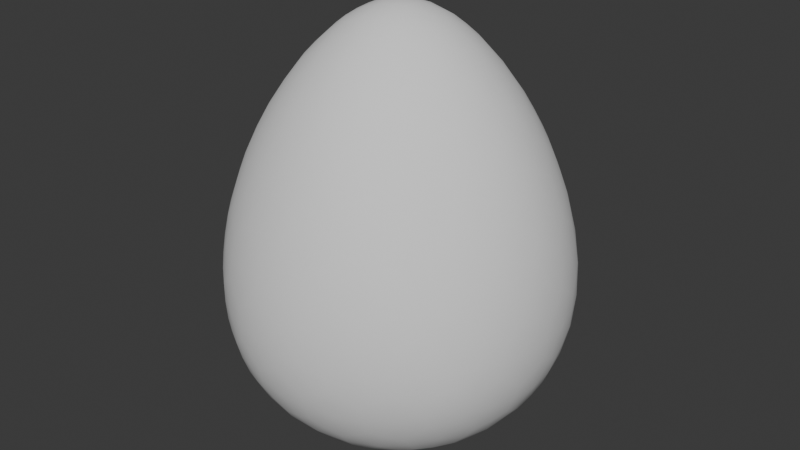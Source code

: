 # Source: egg.blend  (saved by Blender 5.0.119; exported with 4.5.12 LTS)
import bpy
from mathutils import Matrix  # noqa: F401  (used for matrix-valued properties, if any)

bpy.ops.wm.read_factory_settings(use_empty=True)
scene = bpy.context.scene
scene.name = 'Scene'

# ---- collections
col_collection = bpy.data.collections.new('Collection'); scene.collection.children.link(col_collection)

# ---- world
world_world = bpy.data.worlds.new('World'); scene.world = world_world
world_world.use_nodes = True; world_world.node_tree.nodes.clear()
_N = world_world.node_tree.nodes; _L = world_world.node_tree.links
n0 = _N.new('ShaderNodeOutputWorld'); n0.name = 'World Output'; n0.location = (200, 100)
n1 = _N.new('ShaderNodeBackground'); n1.name = 'Background'; n1.location = (-200, 100)
n1.inputs[0].default_value = (0.05088, 0.05088, 0.05088, 1.0)
_L.new(n1.outputs[0], n0.inputs[0])
n0.is_active_output = True
world_world.color = (0.05088, 0.05088, 0.05088)
world_world.sun_shadow_jitter_overblur = 0.0

# ---- meshes
me_icosphere = bpy.data.meshes.new('Icosphere')
me_icosphere.from_pydata([(0.0, 0.0, -1.0), (0.7236, -0.5257, -0.4472), (-0.2764, -0.8506, -0.4472), (-0.8944, 0.0, -0.4472), (-0.2764, 0.8506, -0.4472), (0.7236, 0.5257, -0.4472), (0.2764, -0.8506, 0.4472), (-0.7236, -0.5257, 0.4472), (-0.7236, 0.5257, 0.4472), (0.2764, 0.8506, 0.4472), (0.8944, 0.0, 0.4472), (0.0, 0.0, 1.0), (-0.2328, -0.7166, -0.6575), (-0.1625, -0.5, -0.8507), (-0.07761, -0.2389, -0.9679), (0.2032, -0.1476, -0.9679), (0.4253, -0.309, -0.8507), (0.6095, -0.4429, -0.6575), (0.5319, -0.6817, -0.5023), (0.2629, -0.809, -0.5257), (-0.02964, -0.8642, -0.5023), (0.8127, 0.2952, -0.5023), (0.8506, 0.0, -0.5257), (0.8127, -0.2952, -0.5023), (0.2032, 0.1476, -0.9679), (0.4253, 0.309, -0.8507), (0.6095, 0.4429, -0.6575), (-0.7534, 0.0, -0.6575), (-0.5257, 0.0, -0.8507), (-0.2511, 0.0, -0.9679), (-0.484, -0.7166, -0.5023), (-0.6882, -0.5, -0.5257), (-0.8311, -0.2389, -0.5023), (-0.2328, 0.7166, -0.6575), (-0.1625, 0.5, -0.8507), (-0.07761, 0.2389, -0.9679), (-0.8311, 0.2389, -0.5023), (-0.6882, 0.5, -0.5257), (-0.484, 0.7166, -0.5023), (-0.02964, 0.8642, -0.5023), (0.2629, 0.809, -0.5257), (0.5319, 0.6817, -0.5023), (0.9566, -0.1476, 0.2511), (0.9511, -0.309, -1.752e-08), (0.8607, -0.4429, -0.2512), (0.8607, 0.4429, -0.2512), (0.9511, 0.309, 1.752e-08), (0.9566, 0.1476, 0.2511), (0.1552, -0.9554, 0.2512), (0.0, -1.0, -1.752e-08), (-0.1552, -0.9554, -0.2512), (0.6872, -0.6817, -0.2512), (0.5878, -0.809, 1.752e-08), (0.436, -0.8642, 0.2512), (-0.8607, -0.4429, 0.2512), (-0.9511, -0.309, -1.752e-08), (-0.9566, -0.1476, -0.2511), (-0.436, -0.8642, -0.2512), (-0.5878, -0.809, 1.752e-08), (-0.6872, -0.6817, 0.2512), (-0.6872, 0.6817, 0.2512), (-0.5878, 0.809, -1.752e-08), (-0.436, 0.8642, -0.2512), (-0.9566, 0.1476, -0.2511), (-0.9511, 0.309, 1.752e-08), (-0.8607, 0.4429, 0.2512), (0.436, 0.8642, 0.2512), (0.5878, 0.809, -1.752e-08), (0.6872, 0.6817, -0.2512), (-0.1552, 0.9554, -0.2512), (0.0, 1.0, 1.752e-08), (0.1552, 0.9554, 0.2512), (0.8311, -0.2389, 0.5023), (0.6882, -0.5, 0.5257), (0.484, -0.7166, 0.5023), (0.02964, -0.8642, 0.5023), (-0.2629, -0.809, 0.5257), (-0.5319, -0.6817, 0.5023), (-0.8127, -0.2952, 0.5023), (-0.8506, 0.0, 0.5257), (-0.8127, 0.2952, 0.5023), (-0.5319, 0.6817, 0.5023), (-0.2629, 0.809, 0.5257), (0.02964, 0.8642, 0.5023), (0.484, 0.7166, 0.5023), (0.6882, 0.5, 0.5257), (0.8311, 0.2389, 0.5023), (0.07761, -0.2389, 0.9679), (0.1625, -0.5, 0.8507), (0.2328, -0.7166, 0.6575), (0.7534, 0.0, 0.6575), (0.5257, 0.0, 0.8507), (0.2511, 0.0, 0.9679), (-0.2032, -0.1476, 0.9679), (-0.4253, -0.309, 0.8507), (-0.6095, -0.4429, 0.6575), (-0.2032, 0.1476, 0.9679), (-0.4253, 0.309, 0.8507), (-0.6095, 0.4429, 0.6575), (0.07761, 0.2389, 0.9679), (0.1625, 0.5, 0.8507), (0.2328, 0.7166, 0.6575), (0.3618, 0.2629, 0.8944), (0.6382, 0.2629, 0.7236), (0.4472, 0.5257, 0.7236), (-0.1382, 0.4253, 0.8944), (-0.05279, 0.6882, 0.7236), (-0.3618, 0.5878, 0.7236), (-0.4472, 0.0, 0.8944), (-0.6708, 0.1625, 0.7236), (-0.6708, -0.1625, 0.7236), (-0.1382, -0.4253, 0.8944), (-0.3618, -0.5878, 0.7236), (-0.05279, -0.6882, 0.7236), (0.3618, -0.2629, 0.8944), (0.4472, -0.5257, 0.7236), (0.6382, -0.2629, 0.7236), (0.8618, 0.4253, 0.2764), (0.809, 0.5878, 0.0), (0.6708, 0.6882, 0.2764), (-0.1382, 0.9511, 0.2764), (-0.309, 0.9511, -4.92e-07), (-0.4472, 0.8506, 0.2764), (-0.9472, 0.1625, 0.2764), (-1.0, -3.608e-07, 6.232e-07), (-0.9472, -0.1625, 0.2764), (-0.4472, -0.8506, 0.2764), (-0.309, -0.9511, -7.872e-07), (-0.1382, -0.9511, 0.2764), (0.6708, -0.6882, 0.2764), (0.809, -0.5878, -1.902e-06), (0.8618, -0.4253, 0.2764), (0.309, 0.9511, -2.615e-14), (0.4472, 0.8506, -0.2764), (0.1382, 0.9511, -0.2764), (-0.809, 0.5878, -7.845e-14), (-0.6708, 0.6882, -0.2764), (-0.8618, 0.4253, -0.2764), (-0.809, -0.5878, 8.031e-14), (-0.8618, -0.4253, -0.2764), (-0.6708, -0.6882, -0.2764), (0.309, -0.9511, 2.802e-14), (0.1382, -0.9511, -0.2764), (0.4472, -0.8506, -0.2764), (1.0, 0.0, 0.0), (0.9472, -0.1625, -0.2764), (0.9472, 0.1625, -0.2764), (0.3618, 0.5878, -0.7236), (0.1382, 0.4253, -0.8944), (0.05279, 0.6882, -0.7236), (-0.4472, 0.5257, -0.7236), (-0.3618, 0.2629, -0.8944), (-0.6382, 0.2629, -0.7236), (-0.6382, -0.2629, -0.7236), (-0.3618, -0.2629, -0.8944), (-0.4472, -0.5257, -0.7236), (0.6708, 0.1625, -0.7236), (0.6708, -0.1625, -0.7236), (0.4472, -7.38e-07, -0.8944), (0.05279, -0.6882, -0.7236), (0.1382, -0.4253, -0.8944), (0.3618, -0.5878, -0.7236)], [], [(0, 15, 14), (1, 17, 23), (0, 14, 29), (0, 29, 35), (0, 35, 24), (1, 23, 44), (2, 20, 50), (3, 32, 56), (4, 38, 62), (5, 41, 68), (1, 44, 51), (2, 50, 57), (3, 56, 63), (4, 62, 69), (5, 68, 45), (6, 74, 89), (7, 77, 95), (8, 80, 98), (9, 83, 101), (10, 86, 90), (92, 99, 11), (91, 102, 92), (90, 103, 91), (92, 102, 99), (102, 100, 99), (91, 103, 102), (103, 104, 102), (102, 104, 100), (104, 101, 100), (90, 86, 103), (86, 85, 103), (103, 85, 104), (85, 84, 104), (104, 84, 101), (84, 9, 101), (99, 96, 11), (100, 105, 99), (101, 106, 100), (99, 105, 96), (105, 97, 96), (100, 106, 105), (106, 107, 105), (105, 107, 97), (107, 98, 97), (101, 83, 106), (83, 82, 106), (106, 82, 107), (82, 81, 107), (107, 81, 98), (81, 8, 98), (96, 93, 11), (97, 108, 96), (98, 109, 97), (96, 108, 93), (108, 94, 93), (97, 109, 108), (109, 110, 108), (108, 110, 94), (110, 95, 94), (98, 80, 109), (80, 79, 109), (109, 79, 110), (79, 78, 110), (110, 78, 95), (78, 7, 95), (93, 87, 11), (94, 111, 93), (95, 112, 94), (93, 111, 87), (111, 88, 87), (94, 112, 111), (112, 113, 111), (111, 113, 88), (113, 89, 88), (95, 77, 112), (77, 76, 112), (112, 76, 113), (76, 75, 113), (113, 75, 89), (75, 6, 89), (87, 92, 11), (88, 114, 87), (89, 115, 88), (87, 114, 92), (114, 91, 92), (88, 115, 114), (115, 116, 114), (114, 116, 91), (116, 90, 91), (89, 74, 115), (74, 73, 115), (115, 73, 116), (73, 72, 116), (116, 72, 90), (72, 10, 90), (47, 86, 10), (46, 117, 47), (45, 118, 46), (47, 117, 86), (117, 85, 86), (46, 118, 117), (118, 119, 117), (117, 119, 85), (119, 84, 85), (45, 68, 118), (68, 67, 118), (118, 67, 119), (67, 66, 119), (119, 66, 84), (66, 9, 84), (71, 83, 9), (70, 120, 71), (69, 121, 70), (71, 120, 83), (120, 82, 83), (70, 121, 120), (121, 122, 120), (120, 122, 82), (122, 81, 82), (69, 62, 121), (62, 61, 121), (121, 61, 122), (61, 60, 122), (122, 60, 81), (60, 8, 81), (65, 80, 8), (64, 123, 65), (63, 124, 64), (65, 123, 80), (123, 79, 80), (64, 124, 123), (124, 125, 123), (123, 125, 79), (125, 78, 79), (63, 56, 124), (56, 55, 124), (124, 55, 125), (55, 54, 125), (125, 54, 78), (54, 7, 78), (59, 77, 7), (58, 126, 59), (57, 127, 58), (59, 126, 77), (126, 76, 77), (58, 127, 126), (127, 128, 126), (126, 128, 76), (128, 75, 76), (57, 50, 127), (50, 49, 127), (127, 49, 128), (49, 48, 128), (128, 48, 75), (48, 6, 75), (53, 74, 6), (52, 129, 53), (51, 130, 52), (53, 129, 74), (129, 73, 74), (52, 130, 129), (130, 131, 129), (129, 131, 73), (131, 72, 73), (51, 44, 130), (44, 43, 130), (130, 43, 131), (43, 42, 131), (131, 42, 72), (42, 10, 72), (66, 71, 9), (67, 132, 66), (68, 133, 67), (66, 132, 71), (132, 70, 71), (67, 133, 132), (133, 134, 132), (132, 134, 70), (134, 69, 70), (68, 41, 133), (41, 40, 133), (133, 40, 134), (40, 39, 134), (134, 39, 69), (39, 4, 69), (60, 65, 8), (61, 135, 60), (62, 136, 61), (60, 135, 65), (135, 64, 65), (61, 136, 135), (136, 137, 135), (135, 137, 64), (137, 63, 64), (62, 38, 136), (38, 37, 136), (136, 37, 137), (37, 36, 137), (137, 36, 63), (36, 3, 63), (54, 59, 7), (55, 138, 54), (56, 139, 55), (54, 138, 59), (138, 58, 59), (55, 139, 138), (139, 140, 138), (138, 140, 58), (140, 57, 58), (56, 32, 139), (32, 31, 139), (139, 31, 140), (31, 30, 140), (140, 30, 57), (30, 2, 57), (48, 53, 6), (49, 141, 48), (50, 142, 49), (48, 141, 53), (141, 52, 53), (49, 142, 141), (142, 143, 141), (141, 143, 52), (143, 51, 52), (50, 20, 142), (20, 19, 142), (142, 19, 143), (19, 18, 143), (143, 18, 51), (18, 1, 51), (42, 47, 10), (43, 144, 42), (44, 145, 43), (42, 144, 47), (144, 46, 47), (43, 145, 144), (145, 146, 144), (144, 146, 46), (146, 45, 46), (44, 23, 145), (23, 22, 145), (145, 22, 146), (22, 21, 146), (146, 21, 45), (21, 5, 45), (26, 41, 5), (25, 147, 26), (24, 148, 25), (26, 147, 41), (147, 40, 41), (25, 148, 147), (148, 149, 147), (147, 149, 40), (149, 39, 40), (24, 35, 148), (35, 34, 148), (148, 34, 149), (34, 33, 149), (149, 33, 39), (33, 4, 39), (33, 38, 4), (34, 150, 33), (35, 151, 34), (33, 150, 38), (150, 37, 38), (34, 151, 150), (151, 152, 150), (150, 152, 37), (152, 36, 37), (35, 29, 151), (29, 28, 151), (151, 28, 152), (28, 27, 152), (152, 27, 36), (27, 3, 36), (27, 32, 3), (28, 153, 27), (29, 154, 28), (27, 153, 32), (153, 31, 32), (28, 154, 153), (154, 155, 153), (153, 155, 31), (155, 30, 31), (29, 14, 154), (14, 13, 154), (154, 13, 155), (13, 12, 155), (155, 12, 30), (12, 2, 30), (21, 26, 5), (22, 156, 21), (23, 157, 22), (21, 156, 26), (156, 25, 26), (22, 157, 156), (157, 158, 156), (156, 158, 25), (158, 24, 25), (23, 17, 157), (17, 16, 157), (157, 16, 158), (16, 15, 158), (158, 15, 24), (15, 0, 24), (12, 20, 2), (13, 159, 12), (14, 160, 13), (12, 159, 20), (159, 19, 20), (13, 160, 159), (160, 161, 159), (159, 161, 19), (161, 18, 19), (14, 15, 160), (15, 16, 160), (160, 16, 161), (16, 17, 161), (161, 17, 18), (17, 1, 18)])
me_icosphere.polygons.foreach_set('use_smooth', [True] * 320)
_uv = me_icosphere.uv_layers.new(name='UVMap')
_uv.uv.foreach_set('vector', [0.1818, 0.0, 0.2045, 0.03937, 0.1591, 0.03937, 0.2727, 0.1575, 0.2955, 0.1181, 0.3182, 0.1575, 0.9091, 0.0, 0.9318, 0.03937, 0.8864, 0.03937, 0.7273, 0.0, 0.75, 0.03937, 0.7045, 0.03937, 0.5455, 0.0, 0.5682, 0.03937, 0.5227, 0.03937, 0.2727, 0.1575, 0.3182, 0.1575, 0.2955, 0.1968, 0.09091, 0.1575, 0.1364, 0.1575, 0.1136, 0.1968, 0.8182, 0.1575, 0.8636, 0.1575, 0.8409, 0.1968, 0.6364, 0.1575, 0.6818, 0.1575, 0.6591, 0.1968, 0.4545, 0.1575, 0.5, 0.1575, 0.4773, 0.1968, 0.2727, 0.1575, 0.2955, 0.1968, 0.25, 0.1968, 0.09091, 0.1575, 0.1136, 0.1968, 0.06818, 0.1968, 0.8182, 0.1575, 0.8409, 0.1968, 0.7955, 0.1968, 0.6364, 0.1575, 0.6591, 0.1968, 0.6136, 0.1968, 0.4545, 0.1575, 0.4773, 0.1968, 0.4318, 0.1968, 0.1818, 0.3149, 0.2273, 0.3149, 0.2045, 0.3543, 0.0, 0.3149, 0.04545, 0.3149, 0.02273, 0.3543, 0.7273, 0.3149, 0.7727, 0.3149, 0.75, 0.3543, 0.5455, 0.3149, 0.5909, 0.3149, 0.5682, 0.3543, 0.3636, 0.3149, 0.4091, 0.3149, 0.3864, 0.3543, 0.4318, 0.433, 0.4773, 0.433, 0.4545, 0.4724, 0.4091, 0.3937, 0.4545, 0.3937, 0.4318, 0.433, 0.3864, 0.3543, 0.4318, 0.3543, 0.4091, 0.3937, 0.4318, 0.433, 0.4545, 0.3937, 0.4773, 0.433, 0.4545, 0.3937, 0.5, 0.3937, 0.4773, 0.433, 0.4091, 0.3937, 0.4318, 0.3543, 0.4545, 0.3937, 0.4318, 0.3543, 0.4773, 0.3543, 0.4545, 0.3937, 0.4545, 0.3937, 0.4773, 0.3543, 0.5, 0.3937, 0.4773, 0.3543, 0.5227, 0.3543, 0.5, 0.3937, 0.3864, 0.3543, 0.4091, 0.3149, 0.4318, 0.3543, 0.4091, 0.3149, 0.4545, 0.3149, 0.4318, 0.3543, 0.4318, 0.3543, 0.4545, 0.3149, 0.4773, 0.3543, 0.4545, 0.3149, 0.5, 0.3149, 0.4773, 0.3543, 0.4773, 0.3543, 0.5, 0.3149, 0.5227, 0.3543, 0.5, 0.3149, 0.5455, 0.3149, 0.5227, 0.3543, 0.6136, 0.433, 0.6591, 0.433, 0.6364, 0.4724, 0.5909, 0.3937, 0.6364, 0.3937, 0.6136, 0.433, 0.5682, 0.3543, 0.6136, 0.3543, 0.5909, 0.3937, 0.6136, 0.433, 0.6364, 0.3937, 0.6591, 0.433, 0.6364, 0.3937, 0.6818, 0.3937, 0.6591, 0.433, 0.5909, 0.3937, 0.6136, 0.3543, 0.6364, 0.3937, 0.6136, 0.3543, 0.6591, 0.3543, 0.6364, 0.3937, 0.6364, 0.3937, 0.6591, 0.3543, 0.6818, 0.3937, 0.6591, 0.3543, 0.7045, 0.3543, 0.6818, 0.3937, 0.5682, 0.3543, 0.5909, 0.3149, 0.6136, 0.3543, 0.5909, 0.3149, 0.6364, 0.3149, 0.6136, 0.3543, 0.6136, 0.3543, 0.6364, 0.3149, 0.6591, 0.3543, 0.6364, 0.3149, 0.6818, 0.3149, 0.6591, 0.3543, 0.6591, 0.3543, 0.6818, 0.3149, 0.7045, 0.3543, 0.6818, 0.3149, 0.7273, 0.3149, 0.7045, 0.3543, 0.7955, 0.433, 0.8409, 0.433, 0.8182, 0.4724, 0.7727, 0.3937, 0.8182, 0.3937, 0.7955, 0.433, 0.75, 0.3543, 0.7955, 0.3543, 0.7727, 0.3937, 0.7955, 0.433, 0.8182, 0.3937, 0.8409, 0.433, 0.8182, 0.3937, 0.8636, 0.3937, 0.8409, 0.433, 0.7727, 0.3937, 0.7955, 0.3543, 0.8182, 0.3937, 0.7955, 0.3543, 0.8409, 0.3543, 0.8182, 0.3937, 0.8182, 0.3937, 0.8409, 0.3543, 0.8636, 0.3937, 0.8409, 0.3543, 0.8864, 0.3543, 0.8636, 0.3937, 0.75, 0.3543, 0.7727, 0.3149, 0.7955, 0.3543, 0.7727, 0.3149, 0.8182, 0.3149, 0.7955, 0.3543, 0.7955, 0.3543, 0.8182, 0.3149, 0.8409, 0.3543, 0.8182, 0.3149, 0.8636, 0.3149, 0.8409, 0.3543, 0.8409, 0.3543, 0.8636, 0.3149, 0.8864, 0.3543, 0.8636, 0.3149, 0.9091, 0.3149, 0.8864, 0.3543, 0.06818, 0.433, 0.1136, 0.433, 0.09091, 0.4724, 0.04545, 0.3937, 0.09091, 0.3937, 0.06818, 0.433, 0.02273, 0.3543, 0.06818, 0.3543, 0.04545, 0.3937, 0.06818, 0.433, 0.09091, 0.3937, 0.1136, 0.433, 0.09091, 0.3937, 0.1364, 0.3937, 0.1136, 0.433, 0.04545, 0.3937, 0.06818, 0.3543, 0.09091, 0.3937, 0.06818, 0.3543, 0.1136, 0.3543, 0.09091, 0.3937, 0.09091, 0.3937, 0.1136, 0.3543, 0.1364, 0.3937, 0.1136, 0.3543, 0.1591, 0.3543, 0.1364, 0.3937, 0.02273, 0.3543, 0.04545, 0.3149, 0.06818, 0.3543, 0.04545, 0.3149, 0.09091, 0.3149, 0.06818, 0.3543, 0.06818, 0.3543, 0.09091, 0.3149, 0.1136, 0.3543, 0.09091, 0.3149, 0.1364, 0.3149, 0.1136, 0.3543, 0.1136, 0.3543, 0.1364, 0.3149, 0.1591, 0.3543, 0.1364, 0.3149, 0.1818, 0.3149, 0.1591, 0.3543, 0.25, 0.433, 0.2955, 0.433, 0.2727, 0.4724, 0.2273, 0.3937, 0.2727, 0.3937, 0.25, 0.433, 0.2045, 0.3543, 0.25, 0.3543, 0.2273, 0.3937, 0.25, 0.433, 0.2727, 0.3937, 0.2955, 0.433, 0.2727, 0.3937, 0.3182, 0.3937, 0.2955, 0.433, 0.2273, 0.3937, 0.25, 0.3543, 0.2727, 0.3937, 0.25, 0.3543, 0.2955, 0.3543, 0.2727, 0.3937, 0.2727, 0.3937, 0.2955, 0.3543, 0.3182, 0.3937, 0.2955, 0.3543, 0.3409, 0.3543, 0.3182, 0.3937, 0.2045, 0.3543, 0.2273, 0.3149, 0.25, 0.3543, 0.2273, 0.3149, 0.2727, 0.3149, 0.25, 0.3543, 0.25, 0.3543, 0.2727, 0.3149, 0.2955, 0.3543, 0.2727, 0.3149, 0.3182, 0.3149, 0.2955, 0.3543, 0.2955, 0.3543, 0.3182, 0.3149, 0.3409, 0.3543, 0.3182, 0.3149, 0.3636, 0.3149, 0.3409, 0.3543, 0.3864, 0.2756, 0.4091, 0.3149, 0.3636, 0.3149, 0.4091, 0.2362, 0.4318, 0.2756, 0.3864, 0.2756, 0.4318, 0.1968, 0.4545, 0.2362, 0.4091, 0.2362, 0.3864, 0.2756, 0.4318, 0.2756, 0.4091, 0.3149, 0.4318, 0.2756, 0.4545, 0.3149, 0.4091, 0.3149, 0.4091, 0.2362, 0.4545, 0.2362, 0.4318, 0.2756, 0.4545, 0.2362, 0.4773, 0.2756, 0.4318, 0.2756, 0.4318, 0.2756, 0.4773, 0.2756, 0.4545, 0.3149, 0.4773, 0.2756, 0.5, 0.3149, 0.4545, 0.3149, 0.4318, 0.1968, 0.4773, 0.1968, 0.4545, 0.2362, 0.4773, 0.1968, 0.5, 0.2362, 0.4545, 0.2362, 0.4545, 0.2362, 0.5, 0.2362, 0.4773, 0.2756, 0.5, 0.2362, 0.5227, 0.2756, 0.4773, 0.2756, 0.4773, 0.2756, 0.5227, 0.2756, 0.5, 0.3149, 0.5227, 0.2756, 0.5455, 0.3149, 0.5, 0.3149, 0.5682, 0.2756, 0.5909, 0.3149, 0.5455, 0.3149, 0.5909, 0.2362, 0.6136, 0.2756, 0.5682, 0.2756, 0.6136, 0.1968, 0.6364, 0.2362, 0.5909, 0.2362, 0.5682, 0.2756, 0.6136, 0.2756, 0.5909, 0.3149, 0.6136, 0.2756, 0.6364, 0.3149, 0.5909, 0.3149, 0.5909, 0.2362, 0.6364, 0.2362, 0.6136, 0.2756, 0.6364, 0.2362, 0.6591, 0.2756, 0.6136, 0.2756, 0.6136, 0.2756, 0.6591, 0.2756, 0.6364, 0.3149, 0.6591, 0.2756, 0.6818, 0.3149, 0.6364, 0.3149, 0.6136, 0.1968, 0.6591, 0.1968, 0.6364, 0.2362, 0.6591, 0.1968, 0.6818, 0.2362, 0.6364, 0.2362, 0.6364, 0.2362, 0.6818, 0.2362, 0.6591, 0.2756, 0.6818, 0.2362, 0.7045, 0.2756, 0.6591, 0.2756, 0.6591, 0.2756, 0.7045, 0.2756, 0.6818, 0.3149, 0.7045, 0.2756, 0.7273, 0.3149, 0.6818, 0.3149, 0.75, 0.2756, 0.7727, 0.3149, 0.7273, 0.3149, 0.7727, 0.2362, 0.7955, 0.2756, 0.75, 0.2756, 0.7955, 0.1968, 0.8182, 0.2362, 0.7727, 0.2362, 0.75, 0.2756, 0.7955, 0.2756, 0.7727, 0.3149, 0.7955, 0.2756, 0.8182, 0.3149, 0.7727, 0.3149, 0.7727, 0.2362, 0.8182, 0.2362, 0.7955, 0.2756, 0.8182, 0.2362, 0.8409, 0.2756, 0.7955, 0.2756, 0.7955, 0.2756, 0.8409, 0.2756, 0.8182, 0.3149, 0.8409, 0.2756, 0.8636, 0.3149, 0.8182, 0.3149, 0.7955, 0.1968, 0.8409, 0.1968, 0.8182, 0.2362, 0.8409, 0.1968, 0.8636, 0.2362, 0.8182, 0.2362, 0.8182, 0.2362, 0.8636, 0.2362, 0.8409, 0.2756, 0.8636, 0.2362, 0.8864, 0.2756, 0.8409, 0.2756, 0.8409, 0.2756, 0.8864, 0.2756, 0.8636, 0.3149, 0.8864, 0.2756, 0.9091, 0.3149, 0.8636, 0.3149, 0.02273, 0.2756, 0.04545, 0.3149, 0.0, 0.3149, 0.04545, 0.2362, 0.06818, 0.2756, 0.02273, 0.2756, 0.06818, 0.1968, 0.09091, 0.2362, 0.04545, 0.2362, 0.02273, 0.2756, 0.06818, 0.2756, 0.04545, 0.3149, 0.06818, 0.2756, 0.09091, 0.3149, 0.04545, 0.3149, 0.04545, 0.2362, 0.09091, 0.2362, 0.06818, 0.2756, 0.09091, 0.2362, 0.1136, 0.2756, 0.06818, 0.2756, 0.06818, 0.2756, 0.1136, 0.2756, 0.09091, 0.3149, 0.1136, 0.2756, 0.1364, 0.3149, 0.09091, 0.3149, 0.06818, 0.1968, 0.1136, 0.1968, 0.09091, 0.2362, 0.1136, 0.1968, 0.1364, 0.2362, 0.09091, 0.2362, 0.09091, 0.2362, 0.1364, 0.2362, 0.1136, 0.2756, 0.1364, 0.2362, 0.1591, 0.2756, 0.1136, 0.2756, 0.1136, 0.2756, 0.1591, 0.2756, 0.1364, 0.3149, 0.1591, 0.2756, 0.1818, 0.3149, 0.1364, 0.3149, 0.2045, 0.2756, 0.2273, 0.3149, 0.1818, 0.3149, 0.2273, 0.2362, 0.25, 0.2756, 0.2045, 0.2756, 0.25, 0.1968, 0.2727, 0.2362, 0.2273, 0.2362, 0.2045, 0.2756, 0.25, 0.2756, 0.2273, 0.3149, 0.25, 0.2756, 0.2727, 0.3149, 0.2273, 0.3149, 0.2273, 0.2362, 0.2727, 0.2362, 0.25, 0.2756, 0.2727, 0.2362, 0.2955, 0.2756, 0.25, 0.2756, 0.25, 0.2756, 0.2955, 0.2756, 0.2727, 0.3149, 0.2955, 0.2756, 0.3182, 0.3149, 0.2727, 0.3149, 0.25, 0.1968, 0.2955, 0.1968, 0.2727, 0.2362, 0.2955, 0.1968, 0.3182, 0.2362, 0.2727, 0.2362, 0.2727, 0.2362, 0.3182, 0.2362, 0.2955, 0.2756, 0.3182, 0.2362, 0.3409, 0.2756, 0.2955, 0.2756, 0.2955, 0.2756, 0.3409, 0.2756, 0.3182, 0.3149, 0.3409, 0.2756, 0.3636, 0.3149, 0.3182, 0.3149, 0.5227, 0.2756, 0.5682, 0.2756, 0.5455, 0.3149, 0.5, 0.2362, 0.5455, 0.2362, 0.5227, 0.2756, 0.4773, 0.1968, 0.5227, 0.1968, 0.5, 0.2362, 0.5227, 0.2756, 0.5455, 0.2362, 0.5682, 0.2756, 0.5455, 0.2362, 0.5909, 0.2362, 0.5682, 0.2756, 0.5, 0.2362, 0.5227, 0.1968, 0.5455, 0.2362, 0.5227, 0.1968, 0.5682, 0.1968, 0.5455, 0.2362, 0.5455, 0.2362, 0.5682, 0.1968, 0.5909, 0.2362, 0.5682, 0.1968, 0.6136, 0.1968, 0.5909, 0.2362, 0.4773, 0.1968, 0.5, 0.1575, 0.5227, 0.1968, 0.5, 0.1575, 0.5455, 0.1575, 0.5227, 0.1968, 0.5227, 0.1968, 0.5455, 0.1575, 0.5682, 0.1968, 0.5455, 0.1575, 0.5909, 0.1575, 0.5682, 0.1968, 0.5682, 0.1968, 0.5909, 0.1575, 0.6136, 0.1968, 0.5909, 0.1575, 0.6364, 0.1575, 0.6136, 0.1968, 0.7045, 0.2756, 0.75, 0.2756, 0.7273, 0.3149, 0.6818, 0.2362, 0.7273, 0.2362, 0.7045, 0.2756, 0.6591, 0.1968, 0.7045, 0.1968, 0.6818, 0.2362, 0.7045, 0.2756, 0.7273, 0.2362, 0.75, 0.2756, 0.7273, 0.2362, 0.7727, 0.2362, 0.75, 0.2756, 0.6818, 0.2362, 0.7045, 0.1968, 0.7273, 0.2362, 0.7045, 0.1968, 0.75, 0.1968, 0.7273, 0.2362, 0.7273, 0.2362, 0.75, 0.1968, 0.7727, 0.2362, 0.75, 0.1968, 0.7955, 0.1968, 0.7727, 0.2362, 0.6591, 0.1968, 0.6818, 0.1575, 0.7045, 0.1968, 0.6818, 0.1575, 0.7273, 0.1575, 0.7045, 0.1968, 0.7045, 0.1968, 0.7273, 0.1575, 0.75, 0.1968, 0.7273, 0.1575, 0.7727, 0.1575, 0.75, 0.1968, 0.75, 0.1968, 0.7727, 0.1575, 0.7955, 0.1968, 0.7727, 0.1575, 0.8182, 0.1575, 0.7955, 0.1968, 0.8864, 0.2756, 0.9318, 0.2756, 0.9091, 0.3149, 0.8636, 0.2362, 0.9091, 0.2362, 0.8864, 0.2756, 0.8409, 0.1968, 0.8864, 0.1968, 0.8636, 0.2362, 0.8864, 0.2756, 0.9091, 0.2362, 0.9318, 0.2756, 0.9091, 0.2362, 0.9545, 0.2362, 0.9318, 0.2756, 0.8636, 0.2362, 0.8864, 0.1968, 0.9091, 0.2362, 0.8864, 0.1968, 0.9318, 0.1968, 0.9091, 0.2362, 0.9091, 0.2362, 0.9318, 0.1968, 0.9545, 0.2362, 0.9318, 0.1968, 0.9773, 0.1968, 0.9545, 0.2362, 0.8409, 0.1968, 0.8636, 0.1575, 0.8864, 0.1968, 0.8636, 0.1575, 0.9091, 0.1575, 0.8864, 0.1968, 0.8864, 0.1968, 0.9091, 0.1575, 0.9318, 0.1968, 0.9091, 0.1575, 0.9545, 0.1575, 0.9318, 0.1968, 0.9318, 0.1968, 0.9545, 0.1575, 0.9773, 0.1968, 0.9545, 0.1575, 1.0, 0.1575, 0.9773, 0.1968, 0.1591, 0.2756, 0.2045, 0.2756, 0.1818, 0.3149, 0.1364, 0.2362, 0.1818, 0.2362, 0.1591, 0.2756, 0.1136, 0.1968, 0.1591, 0.1968, 0.1364, 0.2362, 0.1591, 0.2756, 0.1818, 0.2362, 0.2045, 0.2756, 0.1818, 0.2362, 0.2273, 0.2362, 0.2045, 0.2756, 0.1364, 0.2362, 0.1591, 0.1968, 0.1818, 0.2362, 0.1591, 0.1968, 0.2045, 0.1968, 0.1818, 0.2362, 0.1818, 0.2362, 0.2045, 0.1968, 0.2273, 0.2362, 0.2045, 0.1968, 0.25, 0.1968, 0.2273, 0.2362, 0.1136, 0.1968, 0.1364, 0.1575, 0.1591, 0.1968, 0.1364, 0.1575, 0.1818, 0.1575, 0.1591, 0.1968, 0.1591, 0.1968, 0.1818, 0.1575, 0.2045, 0.1968, 0.1818, 0.1575, 0.2273, 0.1575, 0.2045, 0.1968, 0.2045, 0.1968, 0.2273, 0.1575, 0.25, 0.1968, 0.2273, 0.1575, 0.2727, 0.1575, 0.25, 0.1968, 0.3409, 0.2756, 0.3864, 0.2756, 0.3636, 0.3149, 0.3182, 0.2362, 0.3636, 0.2362, 0.3409, 0.2756, 0.2955, 0.1968, 0.3409, 0.1968, 0.3182, 0.2362, 0.3409, 0.2756, 0.3636, 0.2362, 0.3864, 0.2756, 0.3636, 0.2362, 0.4091, 0.2362, 0.3864, 0.2756, 0.3182, 0.2362, 0.3409, 0.1968, 0.3636, 0.2362, 0.3409, 0.1968, 0.3864, 0.1968, 0.3636, 0.2362, 0.3636, 0.2362, 0.3864, 0.1968, 0.4091, 0.2362, 0.3864, 0.1968, 0.4318, 0.1968, 0.4091, 0.2362, 0.2955, 0.1968, 0.3182, 0.1575, 0.3409, 0.1968, 0.3182, 0.1575, 0.3636, 0.1575, 0.3409, 0.1968, 0.3409, 0.1968, 0.3636, 0.1575, 0.3864, 0.1968, 0.3636, 0.1575, 0.4091, 0.1575, 0.3864, 0.1968, 0.3864, 0.1968, 0.4091, 0.1575, 0.4318, 0.1968, 0.4091, 0.1575, 0.4545, 0.1575, 0.4318, 0.1968, 0.4773, 0.1181, 0.5, 0.1575, 0.4545, 0.1575, 0.5, 0.07873, 0.5227, 0.1181, 0.4773, 0.1181, 0.5227, 0.03937, 0.5455, 0.07873, 0.5, 0.07873, 0.4773, 0.1181, 0.5227, 0.1181, 0.5, 0.1575, 0.5227, 0.1181, 0.5455, 0.1575, 0.5, 0.1575, 0.5, 0.07873, 0.5455, 0.07873, 0.5227, 0.1181, 0.5455, 0.07873, 0.5682, 0.1181, 0.5227, 0.1181, 0.5227, 0.1181, 0.5682, 0.1181, 0.5455, 0.1575, 0.5682, 0.1181, 0.5909, 0.1575, 0.5455, 0.1575, 0.5227, 0.03937, 0.5682, 0.03937, 0.5455, 0.07873, 0.5682, 0.03937, 0.5909, 0.07873, 0.5455, 0.07873, 0.5455, 0.07873, 0.5909, 0.07873, 0.5682, 0.1181, 0.5909, 0.07873, 0.6136, 0.1181, 0.5682, 0.1181, 0.5682, 0.1181, 0.6136, 0.1181, 0.5909, 0.1575, 0.6136, 0.1181, 0.6364, 0.1575, 0.5909, 0.1575, 0.6591, 0.1181, 0.6818, 0.1575, 0.6364, 0.1575, 0.6818, 0.07873, 0.7045, 0.1181, 0.6591, 0.1181, 0.7045, 0.03937, 0.7273, 0.07873, 0.6818, 0.07873, 0.6591, 0.1181, 0.7045, 0.1181, 0.6818, 0.1575, 0.7045, 0.1181, 0.7273, 0.1575, 0.6818, 0.1575, 0.6818, 0.07873, 0.7273, 0.07873, 0.7045, 0.1181, 0.7273, 0.07873, 0.75, 0.1181, 0.7045, 0.1181, 0.7045, 0.1181, 0.75, 0.1181, 0.7273, 0.1575, 0.75, 0.1181, 0.7727, 0.1575, 0.7273, 0.1575, 0.7045, 0.03937, 0.75, 0.03937, 0.7273, 0.07873, 0.75, 0.03937, 0.7727, 0.07873, 0.7273, 0.07873, 0.7273, 0.07873, 0.7727, 0.07873, 0.75, 0.1181, 0.7727, 0.07873, 0.7955, 0.1181, 0.75, 0.1181, 0.75, 0.1181, 0.7955, 0.1181, 0.7727, 0.1575, 0.7955, 0.1181, 0.8182, 0.1575, 0.7727, 0.1575, 0.8409, 0.1181, 0.8636, 0.1575, 0.8182, 0.1575, 0.8636, 0.07873, 0.8864, 0.1181, 0.8409, 0.1181, 0.8864, 0.03937, 0.9091, 0.07873, 0.8636, 0.07873, 0.8409, 0.1181, 0.8864, 0.1181, 0.8636, 0.1575, 0.8864, 0.1181, 0.9091, 0.1575, 0.8636, 0.1575, 0.8636, 0.07873, 0.9091, 0.07873, 0.8864, 0.1181, 0.9091, 0.07873, 0.9318, 0.1181, 0.8864, 0.1181, 0.8864, 0.1181, 0.9318, 0.1181, 0.9091, 0.1575, 0.9318, 0.1181, 0.9545, 0.1575, 0.9091, 0.1575, 0.8864, 0.03937, 0.9318, 0.03937, 0.9091, 0.07873, 0.9318, 0.03937, 0.9545, 0.07873, 0.9091, 0.07873, 0.9091, 0.07873, 0.9545, 0.07873, 0.9318, 0.1181, 0.9545, 0.07873, 0.9773, 0.1181, 0.9318, 0.1181, 0.9318, 0.1181, 0.9773, 0.1181, 0.9545, 0.1575, 0.9773, 0.1181, 1.0, 0.1575, 0.9545, 0.1575, 0.4091, 0.1575, 0.4318, 0.1181, 0.4545, 0.1575, 0.3636, 0.1575, 0.3864, 0.1181, 0.4091, 0.1575, 0.3182, 0.1575, 0.3409, 0.1181, 0.3636, 0.1575, 0.4091, 0.1575, 0.3864, 0.1181, 0.4318, 0.1181, 0.3864, 0.1181, 0.4091, 0.07873, 0.4318, 0.1181, 0.3636, 0.1575, 0.3409, 0.1181, 0.3864, 0.1181, 0.3409, 0.1181, 0.3636, 0.07873, 0.3864, 0.1181, 0.3864, 0.1181, 0.3636, 0.07873, 0.4091, 0.07873, 0.3636, 0.07873, 0.3864, 0.03937, 0.4091, 0.07873, 0.3182, 0.1575, 0.2955, 0.1181, 0.3409, 0.1181, 0.2955, 0.1181, 0.3182, 0.07873, 0.3409, 0.1181, 0.3409, 0.1181, 0.3182, 0.07873, 0.3636, 0.07873, 0.3182, 0.07873, 0.3409, 0.03937, 0.3636, 0.07873, 0.3636, 0.07873, 0.3409, 0.03937, 0.3864, 0.03937, 0.3409, 0.03937, 0.3636, 0.0, 0.3864, 0.03937, 0.1136, 0.1181, 0.1364, 0.1575, 0.09091, 0.1575, 0.1364, 0.07873, 0.1591, 0.1181, 0.1136, 0.1181, 0.1591, 0.03937, 0.1818, 0.07873, 0.1364, 0.07873, 0.1136, 0.1181, 0.1591, 0.1181, 0.1364, 0.1575, 0.1591, 0.1181, 0.1818, 0.1575, 0.1364, 0.1575, 0.1364, 0.07873, 0.1818, 0.07873, 0.1591, 0.1181, 0.1818, 0.07873, 0.2045, 0.1181, 0.1591, 0.1181, 0.1591, 0.1181, 0.2045, 0.1181, 0.1818, 0.1575, 0.2045, 0.1181, 0.2273, 0.1575, 0.1818, 0.1575, 0.1591, 0.03937, 0.2045, 0.03937, 0.1818, 0.07873, 0.2045, 0.03937, 0.2273, 0.07873, 0.1818, 0.07873, 0.1818, 0.07873, 0.2273, 0.07873, 0.2045, 0.1181, 0.2273, 0.07873, 0.25, 0.1181, 0.2045, 0.1181, 0.2045, 0.1181, 0.25, 0.1181, 0.2273, 0.1575, 0.25, 0.1181, 0.2727, 0.1575, 0.2273, 0.1575])
me_icosphere.update()

# ---- objects
ob_icosphere = bpy.data.objects.new('Icosphere', me_icosphere)
ob_empty = bpy.data.objects.new('Empty', None)

# ---- transforms, parenting, visibility, modifiers, constraints
ob_icosphere.location = (0.0, 0.0, 0.0)
_m = ob_icosphere.modifiers.new('Subdivision', 'SUBSURF')
_m.render_levels = 1
_m.open_advanced_panel = True
_m = ob_icosphere.modifiers.new('SimpleDeform', 'SIMPLE_DEFORM')
_m.deform_method = 'TAPER'
_m.deform_axis = 'Z'
_m.factor = -0.5
_m.angle = -0.5
_m = ob_icosphere.modifiers.new('SimpleDeform.001', 'SIMPLE_DEFORM')
_m.deform_method = 'STRETCH'
_m.deform_axis = 'Z'
_m.factor = 0.63
_m.angle = 0.63
_m.lock_x = True
_m.lock_y = True
ob_empty.location = (0.0, 0.0, 0.462)

# ---- collection membership
col_collection.objects.link(ob_icosphere)
col_collection.objects.link(ob_empty)

# ---- scene / render settings (as saved in the file)
scene.frame_start = 1; scene.frame_end = 250; scene.frame_set(1)
scene.render.engine = 'BLENDER_EEVEE_NEXT'
scene.render.bake_bias = 0.0
scene.render.bake_samples = 0
scene.cycles.sampling_pattern = 'TABULATED_SOBOL'
scene.eevee.use_volume_custom_range = False
bpy.context.view_layer.update()

# ---- added for rendering (the .blend has no active camera and no usable light): camera, sun
cam_auto = bpy.data.cameras.new('AutoCamera')
cam_auto.lens = 50.0
cam_auto.sensor_width = 36.0
cam_auto.clip_end = 1000.0
ob_auto_camera = bpy.data.objects.new('AutoCamera', cam_auto)
scene.collection.objects.link(ob_auto_camera)
ob_auto_camera.location = (3.56848, -4.28512, 2.85674)
ob_auto_camera.rotation_euler = (1.09748, -7.21219e-08, 0.694738)
scene.camera = ob_auto_camera
light_auto_sun = bpy.data.lights.new('AutoSun', 'SUN')
light_auto_sun.energy = 3.0
light_auto_sun.angle = 0.0523599
ob_auto_sun = bpy.data.objects.new('AutoSun', light_auto_sun)
scene.collection.objects.link(ob_auto_sun)
ob_auto_sun.rotation_euler = (0.872665, 0.174533, 0.523599)
bpy.context.view_layer.update()
